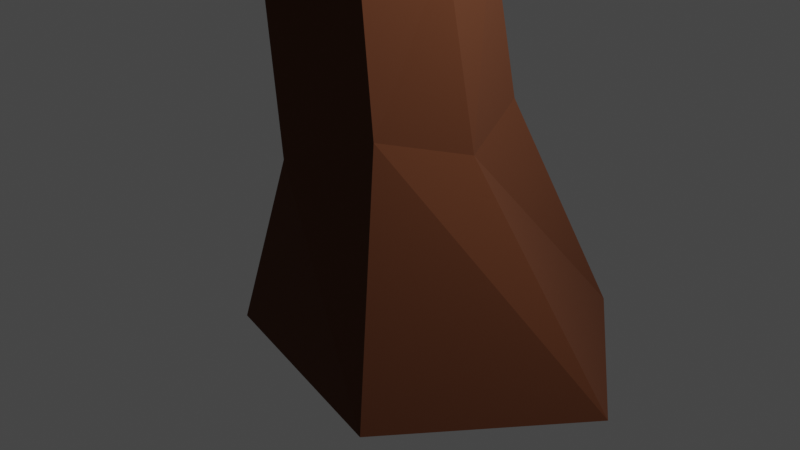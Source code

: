 # Source: tree.blend  (saved by Blender 2.91.10; exported with 4.5.12 LTS)
import bpy
from mathutils import Matrix  # noqa: F401  (used for matrix-valued properties, if any)

bpy.ops.wm.read_factory_settings(use_empty=True)
scene = bpy.context.scene
scene.name = 'Scene'

# ---- collections
col_collection = bpy.data.collections.new('Collection'); scene.collection.children.link(col_collection)

# ---- materials (node trees are filled in below, after node groups)
mat_material = bpy.data.materials.new('Material')
mat_material.alpha_threshold = 0.0
mat_material.use_transparent_shadow = False
mat_material.line_color = (0.0, 0.0, 0.0, 1.0)

# ---- material node trees
mat_material.use_nodes = True; mat_material.node_tree.nodes.clear()
_N = mat_material.node_tree.nodes; _L = mat_material.node_tree.links
n0 = _N.new('ShaderNodeOutputMaterial'); n0.name = 'Material Output'; n0.location = (300, 300)
n1 = _N.new('ShaderNodeBsdfPrincipled'); n1.name = 'Principled BSDF'; n1.location = (10, 300)
n1.distribution = 'GGX'
n1.subsurface_method = 'BURLEY'
n1.inputs[0].default_value = (0.1107, 0.0328, 0.01034, 1.0)
n1.inputs[2].default_value = 1.0
n1.inputs[3].default_value = 1.45
n1.inputs[27].default_value = (0.0, 0.0, 0.0, 1.0)
n1.inputs[28].default_value = 1.0
_L.new(n1.outputs[0], n0.inputs[0])
n0.is_active_output = True

# ---- world
world_world = bpy.data.worlds.new('World'); scene.world = world_world
world_world.use_nodes = True; world_world.node_tree.nodes.clear()
_N = world_world.node_tree.nodes; _L = world_world.node_tree.links
n0 = _N.new('ShaderNodeOutputWorld'); n0.name = 'World Output'; n0.location = (300, 300)
n1 = _N.new('ShaderNodeBackground'); n1.name = 'Background'; n1.location = (10, 300)
n1.inputs[0].default_value = (0.05088, 0.05088, 0.05088, 1.0)
_L.new(n1.outputs[0], n0.inputs[0])
n0.is_active_output = True
world_world.color = (0.05088, 0.05088, 0.05088)
world_world.use_sun_shadow = False
world_world.sun_shadow_jitter_overblur = 0.0

# ---- cameras
cam_camera = bpy.data.cameras.new('Camera')
cam_camera.clip_end = 100.0
cam_camera.ortho_scale = 7.314

# ---- lights
light_light = bpy.data.lights.new('Light', 'POINT')
light_light.transmission_factor = 0.0
light_light.energy = 1000.0
light_light.shadow_soft_size = 0.1
light_light.shadow_maximum_resolution = 0.006
light_light.use_absolute_resolution = True

# ---- meshes
me_cube = bpy.data.meshes.new('Cube')
me_cube.from_pydata([(0.6688, 0.915, 1.242), (1.261, 1.87, -1.148), (0.6409, -0.9096, 1.272), (1.224, -1.637, -1.201), (-0.545, 1.07, 0.6652), (-1.305, 1.724, -1.284), (-0.6314, -0.9414, 0.7288), (-1.154, -1.14, -1.175), (-1.658, -0.1507, -1.42), (1.0, 0.0, 1.0), (-1.0, 0.0, 1.0), (2.458, 0.4013, -1.387), (0.389, 0.8045, 2.926), (0.3556, -0.8205, 3.008), (-0.7774, 1.108, 2.355), (-0.8637, -0.9038, 2.419), (0.5757, 0.02627, 2.808), (-1.232, 0.03756, 2.69), (-0.166, 0.09575, 4.033), (-0.1651, -1.571, 4.083), (-1.472, 0.08629, 3.474), (-1.355, -1.518, 3.509), (-0.03274, -0.7518, 3.931), (-1.656, -0.7856, 3.687), (-1.331, -1.004, 5.384), (-1.315, -2.265, 5.49), (-2.551, -1.072, 4.712), (-2.486, -2.103, 4.913), (-1.205, -1.542, 5.348), (-2.621, -1.635, 4.846), (-2.252, -1.178, 6.451), (-2.236, -2.439, 6.556), (-3.072, -1.427, 6.364), (-2.978, -2.397, 6.344), (-2.126, -1.716, 6.414), (-3.324, -1.965, 6.207), (-2.49, -1.164, 7.849), (-2.571, -2.457, 7.963), (-3.188, -1.428, 7.764), (-3.216, -2.382, 7.742), (-2.364, -1.702, 7.813), (-3.454, -1.997, 7.661), (-1.962, -1.522, 8.564), (-2.045, -2.735, 8.76), (-2.782, -1.771, 8.477), (-2.688, -2.741, 8.457), (-1.836, -2.06, 8.528), (-3.034, -2.31, 8.32), (-1.711, -1.712, 9.458), (-1.847, -2.929, 9.427), (-2.401, -1.764, 9.271), (-2.447, -2.707, 9.245), (-1.591, -2.165, 9.417), (-2.529, -2.37, 9.139), (-2.004, -1.899, 10.35), (-2.252, -2.976, 10.23), (-2.432, -1.971, 10.32), (-2.721, -2.829, 10.18), (-1.917, -2.447, 10.48), (-2.814, -2.508, 10.08), (-2.272, -2.244, 10.33), (-2.094, -1.435, 10.72), (-2.603, -1.531, 10.62), (-2.057, -2.052, 10.73), (-2.439, -1.809, 10.57), (-2.285, -1.089, 11.01), (-2.811, -1.197, 10.9), (-2.247, -1.711, 11.02), (-2.646, -1.476, 10.85), (-2.862, -1.121, 11.29), (-3.273, -1.151, 11.2), (-2.823, -1.566, 11.29), (-3.139, -1.418, 11.13), (-3.571, -1.112, 11.72), (-3.963, -1.048, 11.65), (-3.514, -1.394, 11.72), (-3.791, -1.329, 11.6), (-4.209, -0.9503, 12.15), (-4.481, -0.9334, 12.08), (-4.168, -1.229, 12.15), (-4.44, -1.219, 12.05), (-4.804, -0.7865, 12.49), (-5.05, -0.7163, 12.43), (-4.749, -0.9985, 12.46), (-4.943, -0.9389, 12.41), (-5.086, -0.9055, 12.74), (-5.274, -0.8327, 12.77), (-5.067, -1.025, 12.8), (-5.209, -0.9942, 12.77), (-1.521, -3.361, 10.97), (-2.045, -3.294, 10.79), (-1.458, -2.911, 11.13), (-2.283, -2.695, 10.97), (-1.277, -3.783, 11.78), (-1.631, -3.907, 11.72), (-1.054, -3.322, 11.86), (-1.857, -3.103, 11.66), (-1.381, -4.074, 12.44), (-1.905, -3.901, 12.37), (-1.112, -3.265, 12.55), (-1.685, -3.463, 12.33), (-0.8182, -5.073, 13.67), (-1.301, -4.941, 13.6), (-0.5605, -4.58, 13.88), (-1.124, -4.553, 13.74), (-1.061, -6.372, 14.66), (-1.444, -6.198, 14.6), (-0.9359, -5.955, 14.79), (-1.422, -5.956, 14.6), (-1.369, -6.54, 15.77), (-1.692, -6.257, 15.66), (-1.161, -6.145, 15.93), (-1.481, -6.015, 15.8), (-1.398, -5.836, 16.48), (-1.706, -5.779, 16.35), (-1.364, -5.651, 16.5), (-1.626, -5.597, 16.41), (-5.333, -1.028, 13.5), (-5.45, -1.009, 13.49), (-5.263, -1.168, 13.52), (-5.413, -1.157, 13.48), (-5.044, -1.308, 13.92), (-5.116, -1.278, 13.99), (-4.941, -1.428, 13.93), (-5.121, -1.452, 14.0), (-4.437, -1.13, 14.4), (-4.569, -1.104, 14.38), (-4.4, -1.229, 14.41), (-4.535, -1.214, 14.37), (-5.129, -0.757, 12.55), (-4.982, -0.7358, 12.44), (-5.013, -0.7634, 12.52), (-4.986, -0.3189, 12.6), (-5.064, -0.3596, 12.72), (-4.918, -0.3384, 12.62), (-4.948, -0.3661, 12.69), (-5.222, -0.2052, 12.72), (-5.3, -0.2459, 12.84), (-5.154, -0.2247, 12.74), (-5.184, -0.2524, 12.81), (-5.193, -0.02665, 12.8), (-5.271, -0.0674, 12.92), (-5.125, -0.04619, 12.82), (-5.156, -0.07382, 12.89), (-5.287, 0.04998, 12.97), (-5.365, 0.009239, 13.09), (-5.219, 0.03045, 12.99), (-5.249, 0.002815, 13.06), (-5.423, 0.1182, 13.12), (-5.501, 0.07741, 13.24), (-5.354, 0.09862, 13.14), (-5.385, 0.07099, 13.21), (-1.532, -3.41, 12.39), (-1.049, -3.413, 12.7), (-1.456, -3.573, 12.58), (-1.288, -3.044, 12.82), (-1.708, -3.19, 12.66), (-1.226, -3.192, 12.97), (-1.632, -3.352, 12.85), (-1.574, -2.975, 13.31), (-1.995, -3.121, 13.15), (-1.512, -3.124, 13.46), (-1.919, -3.283, 13.34), (-2.834, -2.94, 14.25), (-3.05, -3.031, 14.11), (-2.686, -3.033, 14.28), (-2.962, -3.127, 14.21), (-2.924, -2.719, 14.67), (-3.23, -2.844, 14.49), (-2.877, -2.829, 14.78), (-3.175, -2.944, 14.69), (-3.092, -2.363, 15.08), (-3.452, -2.478, 14.95), (-3.038, -2.474, 15.2), (-3.323, -2.582, 15.09), (-2.996, -2.023, 15.33), (-3.262, -2.12, 15.23), (-2.952, -2.095, 15.41), (-3.209, -2.211, 15.35), (-3.048, -1.642, 15.39), (-3.269, -1.711, 15.32), (-3.018, -1.707, 15.47), (-3.192, -1.771, 15.41), (-3.042, -1.55, 15.8), (-3.144, -1.587, 15.78), (-3.03, -1.596, 15.84), (-3.124, -1.632, 15.81), (-3.1, -1.62, 15.98), (-3.135, -1.633, 15.98), (-3.093, -1.639, 16.0), (-3.131, -1.662, 15.98), (-3.17, -1.68, 15.35), (-3.25, -1.681, 15.4), (-3.17, -1.658, 15.42), (-3.311, -1.498, 15.25), (-3.327, -1.097, 15.58), (-3.212, -1.467, 15.28), (-3.292, -1.468, 15.33), (-3.212, -1.445, 15.35), (-3.268, -1.377, 15.3), (-3.346, -1.103, 15.61), (-3.218, -1.335, 15.33), (-3.249, -1.347, 15.38), (-3.169, -1.325, 15.4), (-3.291, -1.263, 15.26), (-3.341, -1.083, 15.57), (-3.261, -1.212, 15.3), (-3.271, -1.233, 15.34), (-3.239, -1.189, 15.34), (-3.404, -1.173, 15.44), (-3.36, -1.108, 15.58), (-3.364, -1.14, 15.44), (-3.382, -1.161, 15.48), (-3.346, -1.13, 15.48), (-1.704, -2.263, 9.785), (-1.751, -2.641, 9.423), (-1.827, -2.637, 9.781), (-1.627, -2.141, 9.33), (-3.218, -1.335, 15.33), (-1.704, -2.263, 9.785), (-1.821, -2.718, 9.339), (-1.909, -2.703, 9.765), (-0.986, -1.812, 9.831), (2.21, -1.319, 14.8), (-1.131, -1.946, 10.29), (-1.19, -2.418, 9.84), (-1.281, -2.4, 10.29), (-0.5876, -1.733, 10.43), (2.173, -1.382, 14.73), (-0.7329, -1.867, 10.89), (-0.7916, -2.339, 10.44), (-0.8827, -2.321, 10.88), (-0.2092, -1.843, 10.45), (2.173, -1.382, 14.73), (-0.3546, -1.978, 10.91), (-0.4132, -2.449, 10.46), (-0.5043, -2.431, 10.91), (0.2698, -2.007, 10.56), (2.091, -1.331, 14.74), (0.1048, -2.182, 10.95), (0.0658, -2.613, 10.57), (-0.00866, -2.524, 10.94), (0.5531, -2.223, 10.73), (2.216, -1.34, 14.72), (0.456, -2.292, 11.06), (0.4202, -2.619, 10.73), (0.3512, -2.608, 11.06), (0.8386, -2.142, 11.3), (2.159, -1.372, 14.8), (0.7257, -2.24, 11.67), (0.6787, -2.618, 11.3), (0.602, -2.614, 11.66), (1.212, -1.922, 11.89), (2.173, -1.382, 14.73), (1.107, -1.831, 12.2), (1.147, -2.158, 11.9), (1.07, -2.179, 12.09), (1.665, -1.783, 12.23), (2.21, -1.319, 14.8), (1.542, -1.805, 12.39), (1.597, -1.994, 12.24), (1.477, -2.004, 12.4), (1.812, -1.525, 12.6), (2.159, -1.372, 14.8), (1.647, -1.541, 12.78), (1.739, -1.759, 12.62), (1.569, -1.769, 12.8), (1.834, -1.471, 13.26), (1.684, -1.456, 13.39), (1.767, -1.639, 13.27), (1.622, -1.645, 13.41), (2.196, -1.473, 14.1), (2.165, -1.422, 14.33), (2.126, -1.637, 14.1), (1.983, -1.637, 14.24), (2.216, -1.34, 14.72), (2.091, -1.331, 14.74), (2.121, -1.433, 14.74), (2.05, -1.469, 14.82), (2.172, -1.187, 15.28), (2.052, -1.126, 15.39), (2.137, -1.353, 15.26), (2.024, -1.288, 15.36), (2.106, -1.122, 15.58), (2.083, -1.074, 15.62), (2.073, -1.119, 15.56), (2.048, -1.22, 15.64), (2.21, -1.319, 14.8), (2.159, -1.372, 14.8), (2.216, -1.34, 14.72), (2.324, -1.429, 14.84), (2.273, -1.482, 14.84), (2.287, -1.492, 14.77), (2.331, -1.45, 14.76), (2.395, -1.542, 14.86), (2.362, -1.576, 14.87), (2.37, -1.585, 14.82), (2.401, -1.555, 14.81), (2.39, -1.67, 14.92), (2.36, -1.7, 14.93), (2.36, -1.714, 14.88), (2.395, -1.682, 14.88), (2.366, -1.766, 14.99), (2.336, -1.792, 14.99), (2.33, -1.812, 14.95), (2.362, -1.781, 14.96), (2.41, -1.824, 15.05), (2.392, -1.844, 15.05), (2.392, -1.85, 15.03), (2.407, -1.837, 15.03), (2.474, -1.842, 15.1), (2.459, -1.856, 15.1), (2.469, -1.867, 15.09), (2.476, -1.847, 15.08)], [(201, 218), (253, 233), (258, 287), (263, 288), (275, 289)], [(2, 9, 16, 13), (3, 2, 6, 7), (8, 10, 4, 5), (8, 11, 3, 7), (11, 9, 2, 3), (5, 4, 0, 1), (1, 0, 9, 11), (5, 1, 11, 8), (7, 6, 10, 8), (4, 10, 17, 14), (12, 14, 20, 18), (17, 15, 21, 23), (10, 6, 15, 17), (0, 4, 14, 12), (6, 2, 13, 15), (9, 0, 12, 16), (20, 23, 29, 26), (22, 18, 24, 28), (13, 16, 22, 19), (16, 12, 18, 22), (14, 17, 23, 20), (15, 13, 19, 21), (24, 26, 32, 30), (29, 27, 33, 35), (21, 19, 25, 27), (23, 21, 27, 29), (18, 20, 26, 24), (19, 22, 28, 25), (32, 35, 41, 38), (34, 30, 36, 40), (25, 28, 34, 31), (28, 24, 30, 34), (26, 29, 35, 32), (27, 25, 31, 33), (37, 40, 46, 43), (36, 38, 44, 42), (33, 31, 37, 39), (35, 33, 39, 41), (30, 32, 38, 36), (31, 34, 40, 37), (45, 43, 49, 51), (44, 47, 53, 50), (40, 36, 42, 46), (38, 41, 47, 44), (39, 37, 43, 45), (41, 39, 45, 47), (52, 48, 54, 58, 214), (49, 215, 216, 214, 58, 55), (47, 45, 51, 53), (42, 44, 50, 48), (43, 46, 52, 215, 49), (46, 42, 48, 52), (57, 55, 89, 90), (54, 56, 62, 61), (50, 53, 59, 56), (51, 49, 55, 57), (53, 51, 57, 59), (48, 50, 56, 54), (62, 64, 68, 66), (58, 60, 56, 59), (56, 60, 64, 62), (58, 54, 61, 63), (60, 58, 63, 64), (65, 66, 70, 69), (61, 62, 66, 65), (64, 63, 67, 68), (63, 61, 65, 67), (72, 71, 75, 76), (68, 67, 71, 72), (67, 65, 69, 71), (66, 68, 72, 70), (74, 76, 80, 78), (71, 69, 73, 75), (70, 72, 76, 74), (69, 70, 74, 73), (80, 79, 83, 84), (73, 74, 78, 77), (76, 75, 79, 80), (75, 73, 77, 79), (83, 81, 85, 87), (79, 77, 81, 83), (78, 80, 84, 82), (77, 78, 82, 130, 81), (86, 88, 120, 118), (82, 84, 88, 86, 129), (81, 130, 131, 129, 86, 85), (84, 83, 87, 88), (91, 92, 96, 95), (59, 57, 90, 92), (55, 58, 91, 89), (58, 59, 92, 91), (96, 94, 98, 100), (89, 91, 95, 93), (92, 90, 94, 96), (90, 89, 93, 94), (100, 98, 102, 104), (94, 93, 97, 98), (95, 96, 100, 152, 99), (93, 95, 99, 97), (103, 104, 108, 107), (98, 97, 101, 102), (152, 154, 158, 156), (97, 99, 153, 103, 101), (108, 106, 110, 112), (101, 103, 107, 105), (104, 102, 106, 108), (102, 101, 105, 106), (110, 109, 113, 114), (106, 105, 109, 110), (107, 108, 112, 111), (105, 107, 111, 109), (115, 116, 114, 113), (111, 112, 116, 115), (109, 111, 115, 113), (112, 110, 114, 116), (118, 120, 124, 122), (85, 86, 118, 117), (88, 87, 119, 120), (87, 85, 117, 119), (124, 123, 127, 128), (117, 118, 122, 121), (120, 119, 123, 124), (119, 117, 121, 123), (125, 126, 128, 127), (123, 121, 125, 127), (122, 124, 128, 126), (121, 122, 126, 125), (132, 133, 137, 136), (129, 131, 135, 133), (82, 129, 133, 132), (131, 130, 134, 135), (130, 82, 132, 134), (137, 139, 143, 141), (135, 134, 138, 139), (134, 132, 136, 138), (133, 135, 139, 137), (141, 143, 147, 145), (136, 137, 141, 140), (139, 138, 142, 143), (138, 136, 140, 142), (145, 147, 151, 149), (140, 141, 145, 144), (143, 142, 146, 147), (142, 140, 144, 146), (149, 151, 150, 148), (144, 145, 149, 148), (147, 146, 150, 151), (146, 144, 148, 150), (155, 156, 160, 159), (153, 154, 152, 100, 104, 103), (99, 152, 156, 155), (154, 153, 157, 158), (153, 99, 155, 157), (162, 161, 165, 166), (158, 157, 161, 162), (157, 155, 159, 161), (156, 158, 162, 160), (164, 166, 170, 168), (161, 159, 163, 165), (160, 162, 166, 164), (159, 160, 164, 163), (170, 169, 173, 174), (163, 164, 168, 167), (166, 165, 169, 170), (165, 163, 167, 169), (173, 171, 175, 177), (169, 167, 171, 173), (168, 170, 174, 172), (167, 168, 172, 171), (176, 178, 182, 180), (172, 174, 178, 176), (171, 172, 176, 175), (174, 173, 177, 178), (182, 181, 185, 186), (175, 176, 180, 191, 179), (178, 177, 181, 182), (177, 175, 179, 181), (184, 186, 190, 188), (181, 179, 183, 185), (180, 182, 186, 184, 192), (179, 191, 193, 192, 184, 183), (187, 188, 190, 189), (183, 184, 188, 187), (186, 185, 189, 190), (185, 183, 187, 189), (196, 194, 199, 201), (193, 191, 196, 198), (180, 192, 197, 194), (192, 193, 198, 197), (191, 180, 194, 196), (203, 201, 206, 208), (197, 198, 203, 202), (194, 197, 202, 199), (198, 196, 201, 203), (208, 206, 211, 213), (201, 199, 204, 206), (202, 203, 208, 207), (199, 202, 207, 204), (213, 211, 205, 195), (206, 204, 209, 211), (207, 208, 213, 212), (204, 207, 212, 209), (200, 195, 205, 210), (211, 209, 210, 205), (212, 213, 195, 200), (209, 212, 200, 210), (220, 217, 222, 225), (216, 215, 220, 221), (215, 52, 217, 220), (214, 216, 221, 219), (52, 214, 219, 217), (226, 225, 230, 231), (219, 221, 226, 224), (217, 219, 224, 222), (221, 220, 225, 226), (231, 230, 235, 236), (225, 222, 227, 230), (224, 226, 231, 229), (222, 224, 229, 227), (236, 235, 240, 241), (230, 227, 232, 235), (229, 231, 236, 234), (227, 229, 234, 232), (241, 240, 245, 246), (235, 232, 237, 240), (234, 236, 241, 239), (232, 234, 239, 237), (242, 244, 249, 247), (240, 237, 242, 245), (239, 241, 246, 244), (237, 239, 244, 242), (249, 251, 256, 254), (246, 245, 250, 251), (245, 242, 247, 250), (244, 246, 251, 249), (254, 256, 261, 259), (247, 249, 254, 252), (251, 250, 255, 256), (250, 247, 252, 255), (259, 261, 266, 264), (252, 254, 259, 257), (256, 255, 260, 261), (255, 252, 257, 260), (264, 266, 270, 268), (257, 259, 264, 262), (261, 260, 265, 266), (260, 257, 262, 265), (268, 270, 274, 272), (262, 264, 268, 267), (266, 265, 269, 270), (265, 262, 267, 269), (272, 274, 278, 276), (267, 268, 272, 271), (270, 269, 273, 274), (269, 267, 271, 273), (278, 277, 281, 282), (271, 272, 276, 275), (274, 273, 277, 278), (273, 271, 275, 228, 277), (280, 282, 286, 284), (277, 228, 263, 223, 279, 281), (276, 278, 282, 280), (275, 276, 280, 279, 223), (284, 286, 285, 283), (279, 280, 284, 283), (282, 281, 285, 286), (281, 279, 283, 285), (258, 248, 291, 290), (223, 263, 248, 258), (275, 223, 258, 243), (228, 275, 243, 253), (276, 275, 243, 238), (263, 228, 253, 248), (293, 290, 294, 297), (248, 253, 292, 291), (253, 243, 293, 292), (243, 258, 290, 293), (296, 297, 301, 300), (291, 292, 296, 295), (292, 293, 297, 296), (290, 291, 295, 294), (298, 299, 303, 302), (294, 295, 299, 298), (297, 294, 298, 301), (295, 296, 300, 299), (305, 302, 306, 309), (301, 298, 302, 305), (299, 300, 304, 303), (300, 301, 305, 304), (308, 309, 313, 312), (303, 304, 308, 307), (304, 305, 309, 308), (302, 303, 307, 306), (310, 311, 312, 313), (306, 307, 311, 310), (309, 306, 310, 313), (307, 308, 312, 311)])
_uv = me_cube.uv_layers.new(name='UVMap')
_uv.uv.foreach_set('vector', [0.625, 0.75, 0.625, 0.625, 0.625, 0.625, 0.625, 0.75, 0.375, 0.75, 0.625, 0.75, 0.625, 1.0, 0.375, 1.0, 0.375, 0.125, 0.625, 0.125, 0.625, 0.25, 0.375, 0.25, 0.125, 0.625, 0.375, 0.625, 0.375, 0.75, 0.125, 0.75, 0.375, 0.625, 0.625, 0.625, 0.625, 0.75, 0.375, 0.75, 0.375, 0.25, 0.625, 0.25, 0.625, 0.5, 0.375, 0.5, 0.375, 0.5, 0.625, 0.5, 0.625, 0.625, 0.375, 0.625, 0.125, 0.5, 0.375, 0.5, 0.375, 0.625, 0.125, 0.625, 0.375, 0.0, 0.625, 0.0, 0.625, 0.125, 0.375, 0.125, 0.625, 0.25, 0.625, 0.125, 0.625, 0.125, 0.625, 0.25, 0.625, 0.5, 0.625, 0.25, 0.625, 0.25, 0.625, 0.5, 0.625, 0.125, 0.625, 0.0, 0.625, 0.0, 0.625, 0.125, 0.625, 0.125, 0.625, 0.0, 0.625, 0.0, 0.625, 0.125, 0.625, 0.5, 0.625, 0.25, 0.625, 0.25, 0.625, 0.5, 0.625, 1.0, 0.625, 0.75, 0.625, 0.75, 0.625, 1.0, 0.625, 0.625, 0.625, 0.5, 0.625, 0.5, 0.625, 0.625, 0.625, 0.25, 0.625, 0.125, 0.625, 0.125, 0.625, 0.25, 0.625, 0.625, 0.625, 0.5, 0.625, 0.5, 0.625, 0.625, 0.625, 0.75, 0.625, 0.625, 0.625, 0.625, 0.625, 0.75, 0.625, 0.625, 0.625, 0.5, 0.625, 0.5, 0.625, 0.625, 0.625, 0.25, 0.625, 0.125, 0.625, 0.125, 0.625, 0.25, 0.625, 1.0, 0.625, 0.75, 0.625, 0.75, 0.625, 1.0, 0.625, 0.5, 0.625, 0.25, 0.625, 0.25, 0.625, 0.5, 0.625, 0.125, 0.625, 0.0, 0.625, 0.0, 0.625, 0.125, 0.625, 1.0, 0.625, 0.75, 0.625, 0.75, 0.625, 1.0, 0.625, 0.125, 0.625, 0.0, 0.625, 0.0, 0.625, 0.125, 0.625, 0.5, 0.625, 0.25, 0.625, 0.25, 0.625, 0.5, 0.625, 0.75, 0.625, 0.625, 0.625, 0.625, 0.625, 0.75, 0.625, 0.25, 0.625, 0.125, 0.625, 0.125, 0.625, 0.25, 0.625, 0.625, 0.625, 0.5, 0.625, 0.5, 0.625, 0.625, 0.625, 0.75, 0.625, 0.625, 0.625, 0.625, 0.625, 0.75, 0.625, 0.625, 0.625, 0.5, 0.625, 0.5, 0.625, 0.625, 0.625, 0.25, 0.625, 0.125, 0.625, 0.125, 0.625, 0.25, 0.625, 1.0, 0.625, 0.75, 0.625, 0.75, 0.625, 1.0, 0.625, 0.75, 0.625, 0.625, 0.625, 0.625, 0.625, 0.75, 0.625, 0.5, 0.625, 0.25, 0.625, 0.25, 0.625, 0.5, 0.625, 1.0, 0.625, 0.75, 0.625, 0.75, 0.625, 1.0, 0.625, 0.125, 0.625, 0.0, 0.625, 0.0, 0.625, 0.125, 0.625, 0.5, 0.625, 0.25, 0.625, 0.25, 0.625, 0.5, 0.625, 0.75, 0.625, 0.625, 0.625, 0.625, 0.625, 0.75, 0.625, 1.0, 0.625, 0.75, 0.625, 0.75, 0.625, 1.0, 0.625, 0.25, 0.625, 0.125, 0.625, 0.125, 0.625, 0.25, 0.625, 0.625, 0.625, 0.5, 0.625, 0.5, 0.625, 0.625, 0.625, 0.25, 0.625, 0.125, 0.625, 0.125, 0.625, 0.25, 0.625, 1.0, 0.625, 0.75, 0.625, 0.75, 0.625, 1.0, 0.625, 0.125, 0.625, 0.0, 0.625, 0.0, 0.625, 0.125, 0.625, 0.625, 0.625, 0.5, 0.625, 0.5, 0.625, 0.625, 0.625, 0.625, 0.625, 0.75, 0.625, 0.7029, 0.625, 0.6892, 0.625, 0.625, 0.625, 0.625, 0.625, 0.75, 0.625, 0.125, 0.625, 0.0, 0.625, 0.0, 0.625, 0.125, 0.625, 0.5, 0.625, 0.25, 0.625, 0.25, 0.625, 0.5, 0.625, 0.75, 0.625, 0.625, 0.625, 0.625, 0.625, 0.7029, 0.625, 0.75, 0.625, 0.625, 0.625, 0.5, 0.625, 0.5, 0.625, 0.625, 0.625, 1.0, 0.625, 0.75, 0.625, 0.75, 0.625, 1.0, 0.625, 0.5, 0.625, 0.25, 0.625, 0.25, 0.625, 0.5, 0.625, 0.25, 0.625, 0.125, 0.625, 0.125, 0.625, 0.25, 0.625, 1.0, 0.625, 0.75, 0.625, 0.75, 0.625, 1.0, 0.625, 0.125, 0.625, 0.0, 0.625, 0.0, 0.625, 0.125, 0.625, 0.5, 0.625, 0.25, 0.625, 0.25, 0.625, 0.5, 0.875, 0.5, 0.7536, 0.5717, 0.7536, 0.5717, 0.875, 0.5, 0.625, 0.625, 0.7536, 0.5717, 0.875, 0.5, 0.875, 0.625, 0.875, 0.5, 0.7536, 0.5717, 0.7536, 0.5717, 0.875, 0.5, 0.625, 0.625, 0.625, 0.5, 0.625, 0.5, 0.625, 0.625, 0.7536, 0.5717, 0.625, 0.625, 0.625, 0.625, 0.7536, 0.5717, 0.625, 0.5, 0.625, 0.25, 0.625, 0.25, 0.625, 0.5, 0.625, 0.5, 0.625, 0.25, 0.625, 0.25, 0.625, 0.5, 0.7536, 0.5717, 0.625, 0.625, 0.625, 0.625, 0.7536, 0.5717, 0.625, 0.625, 0.625, 0.5, 0.625, 0.5, 0.625, 0.625, 0.7536, 0.5717, 0.625, 0.625, 0.625, 0.625, 0.7536, 0.5717, 0.7536, 0.5717, 0.625, 0.625, 0.625, 0.625, 0.7536, 0.5717, 0.625, 0.625, 0.625, 0.5, 0.625, 0.5, 0.625, 0.625, 0.875, 0.5, 0.7536, 0.5717, 0.7536, 0.5717, 0.875, 0.5, 0.875, 0.5, 0.7536, 0.5717, 0.7536, 0.5717, 0.875, 0.5, 0.625, 0.625, 0.625, 0.5, 0.625, 0.5, 0.625, 0.625, 0.875, 0.5, 0.7536, 0.5717, 0.7536, 0.5717, 0.875, 0.5, 0.625, 0.5, 0.625, 0.25, 0.625, 0.25, 0.625, 0.5, 0.7536, 0.5717, 0.625, 0.625, 0.625, 0.625, 0.7536, 0.5717, 0.625, 0.5, 0.625, 0.25, 0.625, 0.25, 0.625, 0.5, 0.7536, 0.5717, 0.625, 0.625, 0.625, 0.625, 0.7536, 0.5717, 0.625, 0.625, 0.625, 0.5, 0.625, 0.5, 0.625, 0.625, 0.625, 0.625, 0.625, 0.5, 0.625, 0.5, 0.625, 0.625, 0.625, 0.625, 0.625, 0.5, 0.625, 0.5, 0.625, 0.625, 0.875, 0.5, 0.7536, 0.5717, 0.7536, 0.5717, 0.875, 0.5, 0.625, 0.5, 0.625, 0.25, 0.625, 0.25, 0.625, 0.3195, 0.625, 0.5, 0.875, 0.5, 0.7536, 0.5717, 0.7536, 0.5717, 0.875, 0.5, 0.875, 0.5, 0.7536, 0.5717, 0.7536, 0.5717, 0.875, 0.5, 0.875, 0.5, 0.625, 0.5, 0.625, 0.3195, 0.625, 0.3439, 0.625, 0.25, 0.625, 0.25, 0.625, 0.5, 0.7536, 0.5717, 0.625, 0.625, 0.625, 0.625, 0.7536, 0.5717, 0.625, 0.625, 0.875, 0.625, 0.875, 0.625, 0.625, 0.625, 0.625, 0.125, 0.625, 0.0, 0.625, 0.0, 0.625, 0.125, 0.625, 0.75, 0.625, 0.625, 0.625, 0.625, 0.625, 0.75, 0.625, 0.625, 0.875, 0.625, 0.875, 0.625, 0.625, 0.625, 0.625, 0.125, 0.625, 0.0, 0.625, 0.0, 0.625, 0.125, 0.625, 0.75, 0.625, 0.625, 0.625, 0.625, 0.625, 0.75, 0.625, 0.125, 0.625, 0.0, 0.625, 0.0, 0.625, 0.125, 0.625, 1.0, 0.625, 0.75, 0.625, 0.75, 0.625, 1.0, 0.625, 0.125, 0.625, 0.0, 0.625, 0.0, 0.625, 0.125, 0.625, 1.0, 0.625, 0.75, 0.625, 0.75, 0.625, 1.0, 0.625, 0.625, 0.875, 0.625, 0.875, 0.625, 0.8084, 0.625, 0.625, 0.625, 0.625, 0.75, 0.625, 0.625, 0.625, 0.625, 0.625, 0.75, 0.625, 0.625, 0.875, 0.625, 0.875, 0.625, 0.625, 0.625, 0.625, 1.0, 0.625, 0.75, 0.625, 0.75, 0.625, 1.0, 0.8084, 0.625, 0.7985, 0.625, 0.7985, 0.625, 0.8084, 0.625, 0.625, 0.75, 0.625, 0.625, 0.625, 0.625, 0.625, 0.625, 0.625, 0.75, 0.625, 0.125, 0.625, 0.0, 0.625, 0.0, 0.625, 0.125, 0.625, 0.75, 0.625, 0.625, 0.625, 0.625, 0.625, 0.75, 0.625, 0.125, 0.625, 0.0, 0.625, 0.0, 0.625, 0.125, 0.625, 1.0, 0.625, 0.75, 0.625, 0.75, 0.625, 1.0, 0.625, 1.0, 0.625, 0.75, 0.625, 0.75, 0.625, 1.0, 0.625, 1.0, 0.625, 0.75, 0.625, 0.75, 0.625, 1.0, 0.625, 0.625, 0.875, 0.625, 0.875, 0.625, 0.625, 0.625, 0.625, 0.75, 0.625, 0.625, 0.625, 0.625, 0.625, 0.75, 0.625, 0.625, 0.875, 0.625, 0.875, 0.75, 0.625, 0.75, 0.625, 0.625, 0.875, 0.625, 0.875, 0.625, 0.625, 0.625, 0.625, 0.75, 0.625, 0.625, 0.625, 0.625, 0.625, 0.75, 0.625, 0.125, 0.625, 0.0, 0.625, 0.0, 0.625, 0.125, 0.875, 0.5, 0.7536, 0.5717, 0.7536, 0.5717, 0.875, 0.5, 0.625, 0.5, 0.625, 0.25, 0.625, 0.25, 0.625, 0.5, 0.7536, 0.5717, 0.625, 0.625, 0.625, 0.625, 0.7536, 0.5717, 0.625, 0.625, 0.625, 0.5, 0.625, 0.5, 0.625, 0.625, 0.7536, 0.5717, 0.625, 0.625, 0.625, 0.625, 0.7536, 0.5717, 0.625, 0.5, 0.625, 0.25, 0.625, 0.25, 0.625, 0.5, 0.7536, 0.5717, 0.625, 0.625, 0.625, 0.625, 0.7536, 0.5717, 0.625, 0.625, 0.625, 0.5, 0.625, 0.5, 0.625, 0.625, 0.625, 0.5, 0.875, 0.5, 0.7536, 0.5717, 0.625, 0.625, 0.625, 0.625, 0.625, 0.5, 0.625, 0.5, 0.625, 0.625, 0.875, 0.5, 0.7536, 0.5717, 0.7536, 0.5717, 0.875, 0.5, 0.625, 0.5, 0.625, 0.25, 0.625, 0.25, 0.625, 0.5, 0.875, 0.5, 0.875, 0.5, 0.875, 0.5, 0.875, 0.5, 0.625, 0.25, 0.625, 0.3439, 0.625, 0.3439, 0.625, 0.25, 0.875, 0.5, 0.875, 0.5, 0.875, 0.5, 0.875, 0.5, 0.625, 0.3439, 0.625, 0.3195, 0.625, 0.3195, 0.625, 0.3439, 0.625, 0.3195, 0.625, 0.25, 0.625, 0.25, 0.625, 0.3195, 0.625, 0.25, 0.625, 0.3439, 0.625, 0.3439, 0.625, 0.25, 0.625, 0.3439, 0.625, 0.3195, 0.625, 0.3195, 0.625, 0.3439, 0.625, 0.3195, 0.625, 0.25, 0.625, 0.25, 0.625, 0.3195, 0.625, 0.25, 0.625, 0.3439, 0.625, 0.3439, 0.625, 0.25, 0.625, 0.25, 0.625, 0.3439, 0.625, 0.3439, 0.625, 0.25, 0.875, 0.5, 0.875, 0.5, 0.875, 0.5, 0.875, 0.5, 0.625, 0.3439, 0.625, 0.3195, 0.625, 0.3195, 0.625, 0.3439, 0.625, 0.3195, 0.625, 0.25, 0.625, 0.25, 0.625, 0.3195, 0.625, 0.25, 0.625, 0.3439, 0.625, 0.3439, 0.625, 0.25, 0.875, 0.5, 0.875, 0.5, 0.875, 0.5, 0.875, 0.5, 0.625, 0.3439, 0.625, 0.3195, 0.625, 0.3195, 0.625, 0.3439, 0.625, 0.3195, 0.625, 0.25, 0.625, 0.25, 0.625, 0.3195, 0.625, 0.25, 0.625, 0.3439, 0.625, 0.3195, 0.625, 0.25, 0.875, 0.5, 0.875, 0.5, 0.875, 0.5, 0.875, 0.5, 0.625, 0.3439, 0.625, 0.3195, 0.625, 0.3195, 0.625, 0.3439, 0.625, 0.3195, 0.625, 0.25, 0.625, 0.25, 0.625, 0.3195, 0.625, 0.625, 0.8084, 0.625, 0.8084, 0.625, 0.625, 0.625, 0.625, 0.625, 0.7985, 0.625, 0.8084, 0.625, 0.875, 0.625, 0.875, 0.625, 0.625, 0.625, 0.625, 0.625, 0.8084, 0.625, 0.8084, 0.625, 0.625, 0.625, 0.7985, 0.625, 0.625, 0.625, 0.625, 0.625, 0.7985, 0.625, 0.625, 0.625, 0.625, 0.625, 0.625, 0.625, 0.625, 0.625, 0.7985, 0.625, 0.625, 0.625, 0.625, 0.625, 0.7985, 0.625, 0.7985, 0.625, 0.625, 0.625, 0.625, 0.625, 0.7985, 0.625, 0.625, 0.625, 0.625, 0.625, 0.625, 0.625, 0.625, 0.625, 0.8084, 0.625, 0.7985, 0.625, 0.7985, 0.625, 0.8084, 0.625, 0.8084, 0.625, 0.7985, 0.625, 0.7985, 0.625, 0.8084, 0.625, 0.625, 0.625, 0.625, 0.625, 0.625, 0.625, 0.625, 0.625, 0.8084, 0.625, 0.7985, 0.625, 0.7985, 0.625, 0.8084, 0.625, 0.625, 0.625, 0.8084, 0.625, 0.8084, 0.625, 0.625, 0.625, 0.7985, 0.625, 0.625, 0.625, 0.625, 0.625, 0.7985, 0.625, 0.625, 0.625, 0.8084, 0.625, 0.8084, 0.625, 0.625, 0.625, 0.7985, 0.625, 0.625, 0.625, 0.625, 0.625, 0.7985, 0.625, 0.625, 0.625, 0.625, 0.625, 0.625, 0.625, 0.625, 0.625, 0.625, 0.625, 0.625, 0.625, 0.625, 0.625, 0.625, 0.625, 0.625, 0.625, 0.625, 0.625, 0.625, 0.625, 0.625, 0.625, 0.8084, 0.625, 0.7985, 0.625, 0.7985, 0.625, 0.8084, 0.625, 0.625, 0.625, 0.8084, 0.625, 0.8084, 0.625, 0.625, 0.625, 0.8084, 0.625, 0.7985, 0.625, 0.7985, 0.625, 0.8084, 0.625, 0.8084, 0.625, 0.7985, 0.625, 0.7985, 0.625, 0.8084, 0.625, 0.625, 0.625, 0.8084, 0.625, 0.8084, 0.625, 0.625, 0.625, 0.7985, 0.625, 0.625, 0.625, 0.625, 0.625, 0.7985, 0.625, 0.7985, 0.625, 0.625, 0.625, 0.625, 0.625, 0.7985, 0.625, 0.625, 0.625, 0.8084, 0.625, 0.8084, 0.625, 0.7263, 0.625, 0.625, 0.625, 0.7985, 0.625, 0.625, 0.625, 0.625, 0.625, 0.7985, 0.625, 0.625, 0.625, 0.625, 0.625, 0.625, 0.625, 0.625, 0.625, 0.8084, 0.625, 0.7985, 0.625, 0.7985, 0.625, 0.8084, 0.625, 0.625, 0.625, 0.625, 0.625, 0.625, 0.625, 0.625, 0.625, 0.8084, 0.625, 0.7985, 0.625, 0.7985, 0.625, 0.8084, 0.625, 0.8084, 0.625, 0.625, 0.625, 0.7263, 0.625, 0.7394, 0.625, 0.8084, 0.625, 0.8084, 0.625, 0.625, 0.625, 0.625, 0.625, 0.8084, 0.625, 0.7985, 0.625, 0.625, 0.625, 0.625, 0.625, 0.8084, 0.625, 0.8084, 0.625, 0.625, 0.625, 0.7985, 0.625, 0.625, 0.625, 0.625, 0.625, 0.7985, 0.625, 0.625, 0.625, 0.625, 0.625, 0.625, 0.625, 0.625, 0.625, 0.7263, 0.625, 0.8084, 0.625, 0.8084, 0.625, 0.7263, 0.625, 0.7394, 0.625, 0.7263, 0.625, 0.7263, 0.625, 0.7394, 0.625, 0.8084, 0.625, 0.8084, 0.625, 0.8084, 0.625, 0.8084, 0.625, 0.8084, 0.625, 0.7394, 0.625, 0.7394, 0.625, 0.8084, 0.625, 0.7263, 0.625, 0.8084, 0.625, 0.8084, 0.625, 0.7263, 0.625, 0.7394, 0.625, 0.7263, 0.625, 0.7263, 0.625, 0.7394, 0.625, 0.8084, 0.625, 0.7394, 0.625, 0.7394, 0.625, 0.8084, 0.625, 0.8084, 0.625, 0.8084, 0.625, 0.8084, 0.625, 0.8084, 0.625, 0.7394, 0.625, 0.7263, 0.625, 0.7263, 0.625, 0.7394, 0.625, 0.7394, 0.625, 0.7263, 0.625, 0.7263, 0.625, 0.7394, 0.625, 0.7263, 0.625, 0.8084, 0.625, 0.8084, 0.625, 0.7263, 0.625, 0.8084, 0.625, 0.7394, 0.625, 0.7394, 0.625, 0.8084, 0.625, 0.8084, 0.625, 0.8084, 0.625, 0.8084, 0.625, 0.8084, 0.625, 0.7394, 0.625, 0.7263, 0.625, 0.7263, 0.625, 0.7394, 0.625, 0.7263, 0.625, 0.8084, 0.625, 0.8084, 0.625, 0.7263, 0.625, 0.8084, 0.625, 0.7394, 0.625, 0.7394, 0.625, 0.8084, 0.625, 0.8084, 0.625, 0.8084, 0.625, 0.8084, 0.625, 0.8084, 0.625, 0.8084, 0.625, 0.7394, 0.625, 0.7263, 0.625, 0.8084, 0.625, 0.7263, 0.625, 0.8084, 0.625, 0.8084, 0.625, 0.7263, 0.625, 0.8084, 0.625, 0.7394, 0.625, 0.7394, 0.625, 0.8084, 0.625, 0.8084, 0.625, 0.8084, 0.625, 0.8084, 0.625, 0.8084, 0.625, 0.625, 0.7029, 0.625, 0.625, 0.625, 0.625, 0.625, 0.7029, 0.625, 0.6892, 0.625, 0.7029, 0.625, 0.7029, 0.625, 0.6892, 0.625, 0.7029, 0.625, 0.625, 0.625, 0.625, 0.625, 0.7029, 0.625, 0.625, 0.625, 0.6892, 0.625, 0.6892, 0.625, 0.625, 0.625, 0.625, 0.625, 0.625, 0.625, 0.625, 0.625, 0.625, 0.625, 0.6892, 0.625, 0.7029, 0.625, 0.7029, 0.625, 0.6892, 0.625, 0.625, 0.625, 0.6892, 0.625, 0.6892, 0.625, 0.625, 0.625, 0.625, 0.625, 0.625, 0.625, 0.625, 0.625, 0.625, 0.625, 0.6892, 0.625, 0.7029, 0.625, 0.7029, 0.625, 0.6892, 0.625, 0.6892, 0.625, 0.7029, 0.625, 0.7029, 0.625, 0.6892, 0.625, 0.7029, 0.625, 0.625, 0.625, 0.625, 0.625, 0.7029, 0.625, 0.625, 0.625, 0.6892, 0.625, 0.6892, 0.625, 0.625, 0.625, 0.625, 0.625, 0.625, 0.625, 0.625, 0.625, 0.625, 0.625, 0.6892, 0.625, 0.7029, 0.625, 0.7029, 0.625, 0.6892, 0.625, 0.7029, 0.625, 0.625, 0.625, 0.625, 0.625, 0.7029, 0.625, 0.625, 0.625, 0.6892, 0.625, 0.6892, 0.625, 0.625, 0.625, 0.625, 0.625, 0.625, 0.625, 0.625, 0.625, 0.625, 0.625, 0.6892, 0.625, 0.7029, 0.625, 0.7029, 0.625, 0.6892, 0.625, 0.7029, 0.625, 0.625, 0.625, 0.625, 0.625, 0.7029, 0.625, 0.625, 0.625, 0.6892, 0.625, 0.6892, 0.625, 0.625, 0.625, 0.625, 0.625, 0.625, 0.625, 0.625, 0.625, 0.625, 0.625, 0.625, 0.625, 0.625, 0.625, 0.625, 0.625, 0.625, 0.625, 0.7029, 0.625, 0.625, 0.625, 0.625, 0.625, 0.7029, 0.625, 0.625, 0.625, 0.6892, 0.625, 0.6892, 0.625, 0.625, 0.625, 0.625, 0.625, 0.625, 0.625, 0.625, 0.625, 0.625, 0.625, 0.625, 0.625, 0.6892, 0.625, 0.6892, 0.625, 0.625, 0.625, 0.6892, 0.625, 0.7029, 0.625, 0.7029, 0.625, 0.6892, 0.625, 0.7029, 0.625, 0.625, 0.625, 0.625, 0.625, 0.7029, 0.625, 0.625, 0.625, 0.6892, 0.625, 0.6892, 0.625, 0.625, 0.625, 0.625, 0.625, 0.6892, 0.625, 0.6892, 0.625, 0.625, 0.625, 0.625, 0.625, 0.625, 0.625, 0.625, 0.625, 0.625, 0.625, 0.6892, 0.625, 0.7029, 0.625, 0.7029, 0.625, 0.6892, 0.625, 0.7029, 0.625, 0.625, 0.625, 0.625, 0.625, 0.7029, 0.625, 0.625, 0.625, 0.6892, 0.625, 0.6892, 0.625, 0.625, 0.625, 0.625, 0.625, 0.625, 0.625, 0.625, 0.625, 0.625, 0.625, 0.6892, 0.625, 0.7029, 0.625, 0.7029, 0.625, 0.6892, 0.625, 0.7029, 0.625, 0.625, 0.625, 0.625, 0.625, 0.7029, 0.625, 0.625, 0.625, 0.6892, 0.625, 0.6892, 0.625, 0.625, 0.625, 0.625, 0.625, 0.625, 0.625, 0.625, 0.625, 0.625, 0.625, 0.6892, 0.625, 0.7029, 0.625, 0.7029, 0.625, 0.6892, 0.625, 0.7029, 0.625, 0.625, 0.625, 0.625, 0.625, 0.7029, 0.625, 0.625, 0.625, 0.6892, 0.625, 0.6892, 0.625, 0.625, 0.625, 0.625, 0.625, 0.625, 0.625, 0.625, 0.625, 0.625, 0.625, 0.6892, 0.625, 0.7029, 0.625, 0.7029, 0.625, 0.6892, 0.625, 0.7029, 0.625, 0.625, 0.625, 0.625, 0.625, 0.7029, 0.625, 0.625, 0.625, 0.6892, 0.625, 0.6892, 0.625, 0.625, 0.625, 0.625, 0.625, 0.625, 0.625, 0.625, 0.625, 0.625, 0.625, 0.6892, 0.625, 0.7029, 0.625, 0.7029, 0.625, 0.6892, 0.625, 0.7029, 0.625, 0.625, 0.625, 0.625, 0.625, 0.7029, 0.625, 0.6892, 0.625, 0.7029, 0.625, 0.7029, 0.625, 0.6892, 0.625, 0.625, 0.625, 0.625, 0.625, 0.625, 0.625, 0.625, 0.625, 0.6892, 0.625, 0.7029, 0.625, 0.7029, 0.625, 0.6892, 0.625, 0.7029, 0.625, 0.625, 0.625, 0.625, 0.625, 0.6604, 0.625, 0.7029, 0.625, 0.625, 0.625, 0.6892, 0.625, 0.6892, 0.625, 0.625, 0.625, 0.7029, 0.625, 0.6604, 0.625, 0.6662, 0.625, 0.625, 0.625, 0.625, 0.625, 0.7029, 0.625, 0.625, 0.625, 0.6892, 0.625, 0.6892, 0.625, 0.625, 0.625, 0.625, 0.625, 0.625, 0.625, 0.625, 0.625, 0.625, 0.625, 0.625, 0.625, 0.625, 0.625, 0.6892, 0.625, 0.7029, 0.625, 0.625, 0.625, 0.625, 0.625, 0.625, 0.625, 0.625, 0.625, 0.625, 0.625, 0.6892, 0.625, 0.7029, 0.625, 0.7029, 0.625, 0.6892, 0.625, 0.7029, 0.625, 0.625, 0.625, 0.625, 0.625, 0.7029, 0.625, 0.625, 0.625, 0.6662, 0.625, 0.6662, 0.625, 0.625, 0.625, 0.625, 0.625, 0.6662, 0.625, 0.6662, 0.625, 0.625, 0.625, 0.625, 0.625, 0.625, 0.625, 0.625, 0.625, 0.625, 0.625, 0.6604, 0.625, 0.625, 0.625, 0.625, 0.625, 0.6604, 0.625, 0.625, 0.625, 0.625, 0.625, 0.625, 0.625, 0.625, 0.625, 0.6662, 0.625, 0.6604, 0.625, 0.6604, 0.625, 0.6662, 0.625, 0.625, 0.625, 0.625, 0.625, 0.625, 0.625, 0.625, 0.625, 0.6662, 0.625, 0.6604, 0.625, 0.6604, 0.625, 0.6662, 0.625, 0.6604, 0.625, 0.625, 0.625, 0.625, 0.625, 0.6604, 0.625, 0.625, 0.625, 0.625, 0.625, 0.625, 0.625, 0.625, 0.625, 0.6604, 0.625, 0.625, 0.625, 0.625, 0.625, 0.6604, 0.625, 0.6662, 0.625, 0.6604, 0.625, 0.6604, 0.625, 0.6662, 0.625, 0.6604, 0.625, 0.625, 0.625, 0.625, 0.625, 0.6604, 0.625, 0.625, 0.625, 0.6662, 0.625, 0.6662, 0.625, 0.625, 0.625, 0.625, 0.625, 0.6662, 0.625, 0.6662, 0.625, 0.625, 0.625, 0.625, 0.625, 0.6662, 0.625, 0.6662, 0.625, 0.625, 0.625, 0.625, 0.625, 0.625, 0.625, 0.625, 0.625, 0.625, 0.625, 0.6662, 0.625, 0.6604, 0.625, 0.6604, 0.625, 0.6662, 0.625, 0.625, 0.625, 0.625, 0.625, 0.625, 0.625, 0.625, 0.625, 0.625, 0.625, 0.625, 0.625, 0.625, 0.625, 0.625, 0.625, 0.6662, 0.625, 0.6604, 0.625, 0.6604, 0.625, 0.6662, 0.625, 0.6604, 0.625, 0.625, 0.625, 0.625, 0.625, 0.6604, 0.625, 0.6604, 0.625, 0.625, 0.625, 0.625, 0.625, 0.6604, 0.625, 0.6662, 0.625, 0.6604, 0.625, 0.6604, 0.625, 0.6662, 0.625, 0.6604, 0.625, 0.625, 0.625, 0.625, 0.625, 0.6604, 0.625, 0.625, 0.625, 0.6662, 0.625, 0.6662, 0.625, 0.625, 0.625, 0.625, 0.625, 0.6662, 0.625, 0.6604, 0.625, 0.625, 0.625, 0.625, 0.625, 0.6662, 0.625, 0.6662, 0.625, 0.625, 0.625, 0.625, 0.625, 0.625, 0.625, 0.625, 0.625, 0.625, 0.625, 0.6662, 0.625, 0.6604, 0.625, 0.6604, 0.625, 0.6662])
me_cube.materials.append(mat_material)
me_cube.use_remesh_preserve_volume = False
me_cube.use_remesh_preserve_attributes = False
me_cube.use_mirror_vertex_groups = False
me_cube.update()

# ---- objects
ob_cube = bpy.data.objects.new('Cube', me_cube)
ob_light = bpy.data.objects.new('Light', light_light)
ob_camera = bpy.data.objects.new('Camera', cam_camera)

# ---- transforms, parenting, visibility, modifiers, constraints
ob_cube.location = (0.0, 0.0, 0.0)
ob_cube.lock_rotations_4d = False
ob_cube.empty_display_type = 'ARROWS'
ob_cube.lineart.crease_threshold = 0.0
ob_light.location = (4.076, 1.005, 5.904)
ob_light.rotation_euler = (0.6503, 0.05522, 1.866)
ob_light.lock_rotations_4d = False
ob_light.empty_display_type = 'ARROWS'
ob_light.color = (0.0, 0.0, 0.0, 0.0)
ob_light.lineart.crease_threshold = 0.0
ob_camera.location = (7.359, -6.926, 4.958)
ob_camera.rotation_euler = (1.109, 0.0, 0.8149)
ob_camera.lock_rotations_4d = False
ob_camera.empty_display_type = 'ARROWS'
ob_camera.color = (0.0, 0.0, 0.0, 0.0)
ob_camera.display_type = 'WIRE'
ob_camera.lineart.crease_threshold = 0.0

# ---- collection membership
col_collection.objects.link(ob_cube)
col_collection.objects.link(ob_light)
col_collection.objects.link(ob_camera)

# ---- scene / render settings (as saved in the file)
scene.camera = ob_camera
scene.frame_start = 1; scene.frame_end = 250; scene.frame_set(1)
scene.render.engine = 'BLENDER_EEVEE_NEXT'
scene.cycles.use_denoising = False
scene.cycles.samples = 128
scene.cycles.sampling_pattern = 'TABULATED_SOBOL'
scene.cycles.use_adaptive_sampling = False
scene.cycles.use_light_tree = False
scene.view_settings.view_transform = 'Filmic'
bpy.context.view_layer.update()

